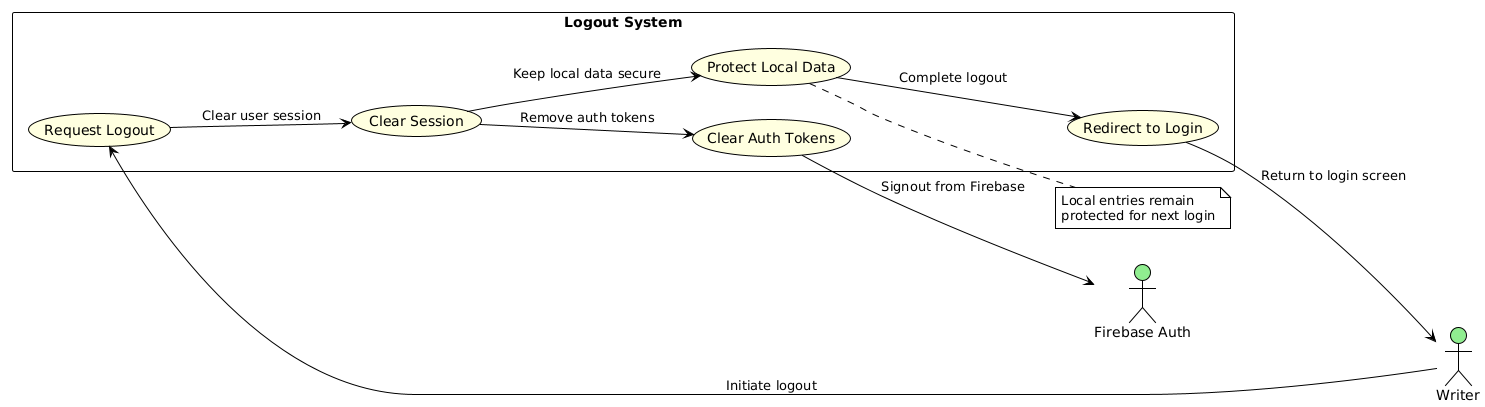

The diagram above was rendered by PlantUML. Its source (embedded in the PNG):
@startuml
!theme plain
skinparam backgroundColor white
skinparam usecase {
  BackgroundColor lightYellow
  BorderColor black
}
skinparam actor {
  BackgroundColor lightGreen
  BorderColor black
}

left to right direction

actor Writer as W
actor "Firebase Auth" as FA

rectangle "Logout System" {
  usecase "Request Logout" as UC1
  usecase "Clear Session" as UC2
  usecase "Clear Auth Tokens" as UC3
  usecase "Protect Local Data" as UC4
  usecase "Redirect to Login" as UC5
}

W --> UC1 : Initiate logout
UC1 --> UC2 : Clear user session
UC2 --> UC3 : Remove auth tokens
UC3 --> FA : Signout from Firebase
UC2 --> UC4 : Keep local data secure
UC4 --> UC5 : Complete logout
UC5 --> W : Return to login screen

note right of UC4 : Local entries remain\nprotected for next login
@enduml